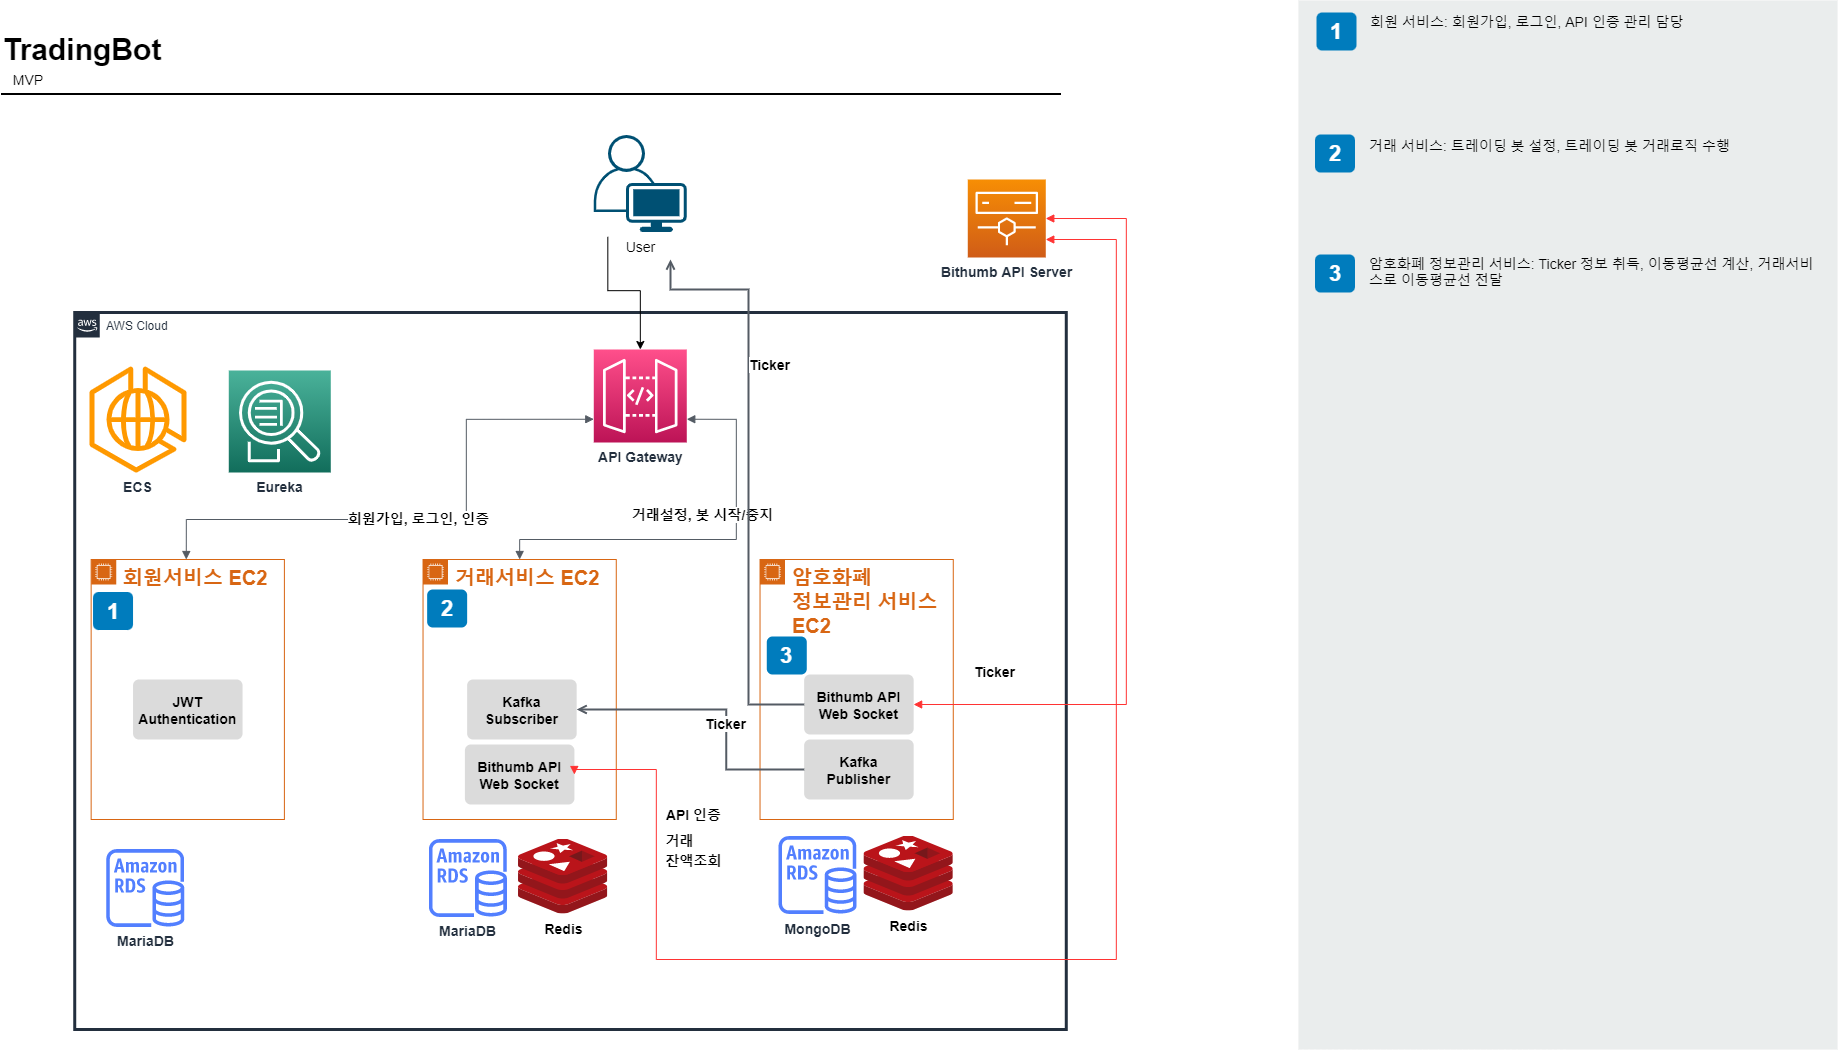

The diagram above was exported from draw.io. Its source (the exported page's mxGraphModel, read from the mxfile embedded in the PNG):
<mxGraphModel dx="1730" dy="912" grid="1" gridSize="10" guides="1" tooltips="1" connect="1" arrows="1" fold="1" page="1" pageScale="1" pageWidth="1169" pageHeight="827" math="0" shadow="0">
  <root>
    <mxCell id="0" />
    <mxCell id="1" parent="0" />
    <mxCell id="lZyyrw_v1k-XXsasgZWi-5" value="&lt;font style=&quot;font-size: 20px;&quot;&gt;거래서비스 EC2&amp;nbsp;&lt;/font&gt;" style="points=[[0,0],[0.25,0],[0.5,0],[0.75,0],[1,0],[1,0.25],[1,0.5],[1,0.75],[1,1],[0.75,1],[0.5,1],[0.25,1],[0,1],[0,0.75],[0,0.5],[0,0.25]];outlineConnect=0;gradientColor=none;html=1;whiteSpace=wrap;fontSize=20;fontStyle=1;shape=mxgraph.aws4.group;grIcon=mxgraph.aws4.group_ec2_instance_contents;strokeColor=#D86613;fillColor=none;verticalAlign=top;align=left;spacingLeft=30;fontColor=#D86613;dashed=0;" parent="1" vertex="1">
      <mxGeometry x="474.53" y="610" width="193.25" height="260" as="geometry" />
    </mxCell>
    <mxCell id="lZyyrw_v1k-XXsasgZWi-48" value="AWS Cloud" style="points=[[0,0],[0.25,0],[0.5,0],[0.75,0],[1,0],[1,0.25],[1,0.5],[1,0.75],[1,1],[0.75,1],[0.5,1],[0.25,1],[0,1],[0,0.75],[0,0.5],[0,0.25]];outlineConnect=0;gradientColor=none;html=1;whiteSpace=wrap;fontSize=12;fontStyle=0;shape=mxgraph.aws4.group;grIcon=mxgraph.aws4.group_aws_cloud_alt;strokeColor=#232F3E;fillColor=none;verticalAlign=top;align=left;spacingLeft=30;fontColor=#232F3E;dashed=0;strokeWidth=3;" parent="1" vertex="1">
      <mxGeometry x="126.23" y="363" width="991.55" height="717" as="geometry" />
    </mxCell>
    <mxCell id="-QjtrjUzRDEMRZ5MF8oH-27" value="2" style="rounded=1;whiteSpace=wrap;html=1;fillColor=#007CBD;strokeColor=none;fontColor=#FFFFFF;fontStyle=1;fontSize=22;" parent="1" vertex="1">
      <mxGeometry x="478.65" y="640" width="40" height="38" as="geometry" />
    </mxCell>
    <mxCell id="-QjtrjUzRDEMRZ5MF8oH-47" value="TradingBot" style="text;html=1;resizable=0;points=[];autosize=1;align=left;verticalAlign=top;spacingTop=-4;fontSize=30;fontStyle=1" parent="1" vertex="1">
      <mxGeometry x="52.5" y="80" width="170" height="40" as="geometry" />
    </mxCell>
    <mxCell id="SCVMTBWpLvtzJIhz15lM-1" value="" style="line;strokeWidth=2;html=1;fontSize=14;" parent="1" vertex="1">
      <mxGeometry x="52.5" y="139.5" width="1060" height="10" as="geometry" />
    </mxCell>
    <mxCell id="7OVz4w7n9kzEPWy-4BBC-3" value="" style="rounded=0;whiteSpace=wrap;html=1;fillColor=#EAEDED;fontSize=22;fontColor=#FFFFFF;strokeColor=none;labelBackgroundColor=none;" parent="1" vertex="1">
      <mxGeometry x="1350" y="51" width="539" height="1049" as="geometry" />
    </mxCell>
    <mxCell id="7OVz4w7n9kzEPWy-4BBC-4" value="1" style="rounded=1;whiteSpace=wrap;html=1;fillColor=#007CBD;strokeColor=none;fontColor=#FFFFFF;fontStyle=1;fontSize=22;labelBackgroundColor=none;" parent="1" vertex="1">
      <mxGeometry x="1368" y="63" width="40" height="38" as="geometry" />
    </mxCell>
    <mxCell id="7OVz4w7n9kzEPWy-4BBC-5" value="2" style="rounded=1;whiteSpace=wrap;html=1;fillColor=#007CBD;strokeColor=none;fontColor=#FFFFFF;fontStyle=1;fontSize=22;labelBackgroundColor=none;" parent="1" vertex="1">
      <mxGeometry x="1366.5" y="185" width="40" height="38" as="geometry" />
    </mxCell>
    <mxCell id="7OVz4w7n9kzEPWy-4BBC-6" value="3" style="rounded=1;whiteSpace=wrap;html=1;fillColor=#007CBD;strokeColor=none;fontColor=#FFFFFF;fontStyle=1;fontSize=22;labelBackgroundColor=none;" parent="1" vertex="1">
      <mxGeometry x="1366.5" y="305" width="40" height="38" as="geometry" />
    </mxCell>
    <mxCell id="7OVz4w7n9kzEPWy-4BBC-13" value="&lt;span&gt;회원 서비스: 회원가입, 로그인, API 인증 관리 담당&lt;/span&gt;" style="text;html=1;align=left;verticalAlign=top;spacingTop=-4;fontSize=14;labelBackgroundColor=none;whiteSpace=wrap;" parent="1" vertex="1">
      <mxGeometry x="1419.5" y="62.5" width="449" height="118" as="geometry" />
    </mxCell>
    <mxCell id="7OVz4w7n9kzEPWy-4BBC-14" value="&lt;span&gt;거래 서비스: 트레이딩 봇 설정, 트레이딩 봇 거래로직 수행&lt;/span&gt;" style="text;html=1;align=left;verticalAlign=top;spacingTop=-4;fontSize=14;labelBackgroundColor=none;whiteSpace=wrap;" parent="1" vertex="1">
      <mxGeometry x="1418.5" y="185.5" width="450" height="115" as="geometry" />
    </mxCell>
    <mxCell id="7OVz4w7n9kzEPWy-4BBC-15" value="&lt;span&gt;암호화폐 정보관리 서비스: Ticker 정보 취득, 이동평균선 계산, 거래서비스로 이동평균선 전달&lt;/span&gt;" style="text;html=1;align=left;verticalAlign=top;spacingTop=-4;fontSize=14;labelBackgroundColor=none;whiteSpace=wrap;" parent="1" vertex="1">
      <mxGeometry x="1418.5" y="303.5" width="450" height="117" as="geometry" />
    </mxCell>
    <mxCell id="lZyyrw_v1k-XXsasgZWi-6" value="MariaDB" style="sketch=0;outlineConnect=0;fontColor=#232F3E;gradientColor=none;fillColor=#527FFF;strokeColor=none;dashed=0;verticalLabelPosition=bottom;verticalAlign=top;align=center;html=1;fontSize=14;fontStyle=1;aspect=fixed;pointerEvents=1;shape=mxgraph.aws4.rds_instance;" parent="1" vertex="1">
      <mxGeometry x="480.39" y="889.5" width="78" height="78" as="geometry" />
    </mxCell>
    <mxCell id="lZyyrw_v1k-XXsasgZWi-8" value="Bithumb API&#10;Web Socket" style="rounded=1;arcSize=10;strokeColor=none;fillColor=#DBDBDB;gradientColor=none;fontStyle=1;fontSize=14;" parent="1" vertex="1">
      <mxGeometry x="516.4" y="795" width="109.5" height="60" as="geometry" />
    </mxCell>
    <mxCell id="lZyyrw_v1k-XXsasgZWi-13" value="Kafka&#10;Subscriber" style="rounded=1;arcSize=10;strokeColor=none;fillColor=#DBDBDB;gradientColor=none;fontStyle=1;fontSize=14;" parent="1" vertex="1">
      <mxGeometry x="518.65" y="730" width="109.5" height="60" as="geometry" />
    </mxCell>
    <mxCell id="lZyyrw_v1k-XXsasgZWi-14" value="&lt;b&gt;&lt;font style=&quot;font-size: 14px&quot;&gt;ECS&lt;/font&gt;&lt;/b&gt;" style="sketch=0;outlineConnect=0;fontColor=#232F3E;gradientColor=none;fillColor=#FF9900;strokeColor=none;dashed=0;verticalLabelPosition=bottom;verticalAlign=top;align=center;html=1;fontSize=12;fontStyle=0;aspect=fixed;pointerEvents=1;shape=mxgraph.aws4.ecs_anywhere;" parent="1" vertex="1">
      <mxGeometry x="140.9" y="417" width="97.16" height="106" as="geometry" />
    </mxCell>
    <mxCell id="lZyyrw_v1k-XXsasgZWi-15" value="&lt;font style=&quot;font-size: 20px&quot;&gt;암호화폐&lt;br&gt;정보관리 서비스 EC2&amp;nbsp;&lt;/font&gt;" style="points=[[0,0],[0.25,0],[0.5,0],[0.75,0],[1,0],[1,0.25],[1,0.5],[1,0.75],[1,1],[0.75,1],[0.5,1],[0.25,1],[0,1],[0,0.75],[0,0.5],[0,0.25]];outlineConnect=0;gradientColor=none;html=1;whiteSpace=wrap;fontSize=20;fontStyle=1;shape=mxgraph.aws4.group;grIcon=mxgraph.aws4.group_ec2_instance_contents;strokeColor=#D86613;fillColor=none;verticalAlign=top;align=left;spacingLeft=30;fontColor=#D86613;dashed=0;" parent="1" vertex="1">
      <mxGeometry x="811.53" y="610" width="193.25" height="260" as="geometry" />
    </mxCell>
    <mxCell id="lZyyrw_v1k-XXsasgZWi-16" value="MongoDB" style="sketch=0;outlineConnect=0;fontColor=#232F3E;gradientColor=none;fillColor=#527FFF;strokeColor=none;dashed=0;verticalLabelPosition=bottom;verticalAlign=top;align=center;html=1;fontSize=14;fontStyle=1;aspect=fixed;pointerEvents=1;shape=mxgraph.aws4.rds_instance;" parent="1" vertex="1">
      <mxGeometry x="830" y="886.5" width="78" height="78" as="geometry" />
    </mxCell>
    <mxCell id="lZyyrw_v1k-XXsasgZWi-17" value="Bithumb API&#10;Web Socket" style="rounded=1;arcSize=10;strokeColor=none;fillColor=#DBDBDB;gradientColor=none;fontStyle=1;fontSize=14;" parent="1" vertex="1">
      <mxGeometry x="855.65" y="725" width="109.5" height="60" as="geometry" />
    </mxCell>
    <mxCell id="lZyyrw_v1k-XXsasgZWi-18" value="Kafka&#10;Publisher" style="rounded=1;arcSize=10;strokeColor=none;fillColor=#DBDBDB;gradientColor=none;fontStyle=1;fontSize=14;" parent="1" vertex="1">
      <mxGeometry x="855.65" y="790" width="109.5" height="60" as="geometry" />
    </mxCell>
    <mxCell id="lZyyrw_v1k-XXsasgZWi-19" value="" style="edgeStyle=orthogonalEdgeStyle;html=1;endArrow=open;elbow=vertical;startArrow=none;endFill=0;strokeColor=#545B64;rounded=0;fontSize=14;strokeWidth=2;exitX=0;exitY=0.5;exitDx=0;exitDy=0;fontStyle=0" parent="1" source="lZyyrw_v1k-XXsasgZWi-18" target="lZyyrw_v1k-XXsasgZWi-13" edge="1">
      <mxGeometry x="0.0164" y="133" width="100" relative="1" as="geometry">
        <mxPoint x="711.28" y="480.0000000000002" as="sourcePoint" />
        <mxPoint x="981.28" y="480.0000000000002" as="targetPoint" />
        <mxPoint x="-1" as="offset" />
        <Array as="points">
          <mxPoint x="777.78" y="820" />
          <mxPoint x="777.78" y="760" />
        </Array>
      </mxGeometry>
    </mxCell>
    <mxCell id="lZyyrw_v1k-XXsasgZWi-25" value="Ticker" style="edgeLabel;html=1;align=center;verticalAlign=middle;resizable=0;points=[];fontSize=14;fontStyle=1" parent="lZyyrw_v1k-XXsasgZWi-19" vertex="1" connectable="0">
      <mxGeometry x="-0.133" y="2" relative="1" as="geometry">
        <mxPoint as="offset" />
      </mxGeometry>
    </mxCell>
    <mxCell id="lZyyrw_v1k-XXsasgZWi-21" value="Bithumb API Server" style="sketch=0;points=[[0,0,0],[0.25,0,0],[0.5,0,0],[0.75,0,0],[1,0,0],[0,1,0],[0.25,1,0],[0.5,1,0],[0.75,1,0],[1,1,0],[0,0.25,0],[0,0.5,0],[0,0.75,0],[1,0.25,0],[1,0.5,0],[1,0.75,0]];outlineConnect=0;fontColor=#232F3E;gradientColor=#F78E04;gradientDirection=north;fillColor=#D05C17;strokeColor=#ffffff;dashed=0;verticalLabelPosition=bottom;verticalAlign=top;align=center;html=1;fontSize=14;fontStyle=1;aspect=fixed;shape=mxgraph.aws4.resourceIcon;resIcon=mxgraph.aws4.elemental;" parent="1" vertex="1">
      <mxGeometry x="1019.28" y="230" width="78" height="78" as="geometry" />
    </mxCell>
    <mxCell id="lZyyrw_v1k-XXsasgZWi-23" value="" style="edgeStyle=orthogonalEdgeStyle;html=1;endArrow=block;elbow=vertical;startArrow=block;startFill=1;endFill=1;strokeColor=#FF3333;rounded=0;fontSize=14;entryX=1;entryY=0.5;entryDx=0;entryDy=0;entryPerimeter=0;exitX=1;exitY=0.5;exitDx=0;exitDy=0;" parent="1" source="lZyyrw_v1k-XXsasgZWi-17" target="lZyyrw_v1k-XXsasgZWi-21" edge="1">
      <mxGeometry width="100" relative="1" as="geometry">
        <mxPoint x="1067.78" y="610" as="sourcePoint" />
        <mxPoint x="1167.78" y="610" as="targetPoint" />
        <Array as="points">
          <mxPoint x="1177.78" y="755" />
          <mxPoint x="1177.78" y="269" />
        </Array>
      </mxGeometry>
    </mxCell>
    <mxCell id="lZyyrw_v1k-XXsasgZWi-29" value="Ticker" style="edgeLabel;html=1;align=center;verticalAlign=middle;resizable=0;points=[];fontSize=14;fontStyle=1" parent="lZyyrw_v1k-XXsasgZWi-23" vertex="1" connectable="0">
      <mxGeometry x="-0.0566" y="4" relative="1" as="geometry">
        <mxPoint x="-129" y="122" as="offset" />
      </mxGeometry>
    </mxCell>
    <mxCell id="lZyyrw_v1k-XXsasgZWi-24" value="" style="edgeStyle=orthogonalEdgeStyle;html=1;endArrow=block;elbow=vertical;startArrow=block;startFill=1;endFill=1;strokeColor=#FF3333;rounded=0;fontSize=14;exitX=1;exitY=0.5;exitDx=0;exitDy=0;" parent="1" source="lZyyrw_v1k-XXsasgZWi-8" target="lZyyrw_v1k-XXsasgZWi-21" edge="1">
      <mxGeometry width="100" relative="1" as="geometry">
        <mxPoint x="972.8999999999999" y="732" as="sourcePoint" />
        <mxPoint x="1147.78" y="290" as="targetPoint" />
        <Array as="points">
          <mxPoint x="625.78" y="820" />
          <mxPoint x="707.78" y="820" />
          <mxPoint x="707.78" y="1010" />
          <mxPoint x="1167.78" y="1010" />
          <mxPoint x="1167.78" y="290" />
        </Array>
      </mxGeometry>
    </mxCell>
    <mxCell id="lZyyrw_v1k-XXsasgZWi-30" value="거래" style="edgeLabel;html=1;align=center;verticalAlign=middle;resizable=0;points=[];fontSize=14;fontStyle=1" parent="lZyyrw_v1k-XXsasgZWi-24" vertex="1" connectable="0">
      <mxGeometry x="-0.0052" y="2" relative="1" as="geometry">
        <mxPoint x="-436" y="-97" as="offset" />
      </mxGeometry>
    </mxCell>
    <mxCell id="lZyyrw_v1k-XXsasgZWi-31" value="&lt;font style=&quot;font-size: 20px&quot;&gt;회원서비스 EC2&amp;nbsp;&lt;/font&gt;" style="points=[[0,0],[0.25,0],[0.5,0],[0.75,0],[1,0],[1,0.25],[1,0.5],[1,0.75],[1,1],[0.75,1],[0.5,1],[0.25,1],[0,1],[0,0.75],[0,0.5],[0,0.25]];outlineConnect=0;gradientColor=none;html=1;whiteSpace=wrap;fontSize=20;fontStyle=1;shape=mxgraph.aws4.group;grIcon=mxgraph.aws4.group_ec2_instance_contents;strokeColor=#D86613;fillColor=none;verticalAlign=top;align=left;spacingLeft=30;fontColor=#D86613;dashed=0;" parent="1" vertex="1">
      <mxGeometry x="142.65" y="610" width="193.25" height="260" as="geometry" />
    </mxCell>
    <mxCell id="lZyyrw_v1k-XXsasgZWi-32" value="MariaDB" style="sketch=0;outlineConnect=0;fontColor=#232F3E;gradientColor=none;fillColor=#527FFF;strokeColor=none;dashed=0;verticalLabelPosition=bottom;verticalAlign=top;align=center;html=1;fontSize=14;fontStyle=1;aspect=fixed;pointerEvents=1;shape=mxgraph.aws4.rds_instance;" parent="1" vertex="1">
      <mxGeometry x="157.78" y="899.5" width="78" height="78" as="geometry" />
    </mxCell>
    <mxCell id="lZyyrw_v1k-XXsasgZWi-35" value="Redis" style="sketch=0;aspect=fixed;html=1;points=[];align=center;image;fontSize=14;image=img/lib/mscae/Cache_Redis_Product.svg;fontStyle=1" parent="1" vertex="1">
      <mxGeometry x="570" y="889.5" width="89.29" height="75" as="geometry" />
    </mxCell>
    <mxCell id="lZyyrw_v1k-XXsasgZWi-45" value="JWT&#10;Authentication" style="rounded=1;arcSize=10;strokeColor=none;fillColor=#DBDBDB;gradientColor=none;fontStyle=1;fontSize=14;" parent="1" vertex="1">
      <mxGeometry x="184.53000000000003" y="730" width="109.5" height="60" as="geometry" />
    </mxCell>
    <mxCell id="lZyyrw_v1k-XXsasgZWi-46" value="&lt;font style=&quot;font-size: 14px&quot;&gt;&lt;b&gt;Eureka&lt;/b&gt;&lt;/font&gt;" style="sketch=0;points=[[0,0,0],[0.25,0,0],[0.5,0,0],[0.75,0,0],[1,0,0],[0,1,0],[0.25,1,0],[0.5,1,0],[0.75,1,0],[1,1,0],[0,0.25,0],[0,0.5,0],[0,0.75,0],[1,0.25,0],[1,0.5,0],[1,0.75,0]];outlineConnect=0;fontColor=#232F3E;gradientColor=#4AB29A;gradientDirection=north;fillColor=#116D5B;strokeColor=#ffffff;dashed=0;verticalLabelPosition=bottom;verticalAlign=top;align=center;html=1;fontSize=12;fontStyle=0;aspect=fixed;shape=mxgraph.aws4.resourceIcon;resIcon=mxgraph.aws4.application_discovery_service;" parent="1" vertex="1">
      <mxGeometry x="280.28" y="421" width="102" height="102" as="geometry" />
    </mxCell>
    <mxCell id="lZyyrw_v1k-XXsasgZWi-49" value="API Gateway" style="sketch=0;points=[[0,0,0],[0.25,0,0],[0.5,0,0],[0.75,0,0],[1,0,0],[0,1,0],[0.25,1,0],[0.5,1,0],[0.75,1,0],[1,1,0],[0,0.25,0],[0,0.5,0],[0,0.75,0],[1,0.25,0],[1,0.5,0],[1,0.75,0]];outlineConnect=0;fontColor=#232F3E;gradientColor=#FF4F8B;gradientDirection=north;fillColor=#BC1356;strokeColor=#ffffff;dashed=0;verticalLabelPosition=bottom;verticalAlign=top;align=center;html=1;fontSize=14;fontStyle=1;aspect=fixed;shape=mxgraph.aws4.resourceIcon;resIcon=mxgraph.aws4.api_gateway;" parent="1" vertex="1">
      <mxGeometry x="645.28" y="400" width="93" height="93" as="geometry" />
    </mxCell>
    <mxCell id="lZyyrw_v1k-XXsasgZWi-51" value="" style="edgeStyle=orthogonalEdgeStyle;html=1;endArrow=block;elbow=vertical;startArrow=block;startFill=1;endFill=1;strokeColor=#545B64;rounded=0;fontSize=14;entryX=0;entryY=0.75;entryDx=0;entryDy=0;entryPerimeter=0;" parent="1" target="lZyyrw_v1k-XXsasgZWi-49" edge="1">
      <mxGeometry width="100" relative="1" as="geometry">
        <mxPoint x="237.78" y="610" as="sourcePoint" />
        <mxPoint x="597.41" y="560" as="targetPoint" />
        <Array as="points">
          <mxPoint x="237.78" y="570" />
          <mxPoint x="517.78" y="570" />
          <mxPoint x="517.78" y="470" />
        </Array>
      </mxGeometry>
    </mxCell>
    <mxCell id="lZyyrw_v1k-XXsasgZWi-52" value="회원가입, 로그인, 인증" style="edgeLabel;html=1;align=center;verticalAlign=middle;resizable=0;points=[];fontSize=14;fontStyle=1" parent="lZyyrw_v1k-XXsasgZWi-51" vertex="1" connectable="0">
      <mxGeometry x="-0.0052" y="2" relative="1" as="geometry">
        <mxPoint as="offset" />
      </mxGeometry>
    </mxCell>
    <mxCell id="lZyyrw_v1k-XXsasgZWi-53" value="" style="edgeStyle=orthogonalEdgeStyle;html=1;endArrow=block;elbow=vertical;startArrow=block;startFill=1;endFill=1;strokeColor=#545B64;rounded=0;fontSize=14;entryX=1;entryY=0.75;entryDx=0;entryDy=0;entryPerimeter=0;exitX=0.5;exitY=0;exitDx=0;exitDy=0;" parent="1" source="lZyyrw_v1k-XXsasgZWi-5" target="lZyyrw_v1k-XXsasgZWi-49" edge="1">
      <mxGeometry width="100" relative="1" as="geometry">
        <mxPoint x="247.78" y="620" as="sourcePoint" />
        <mxPoint x="558.28" y="505.25" as="targetPoint" />
        <Array as="points">
          <mxPoint x="570.78" y="590" />
          <mxPoint x="787.78" y="590" />
          <mxPoint x="787.78" y="470" />
        </Array>
      </mxGeometry>
    </mxCell>
    <mxCell id="lZyyrw_v1k-XXsasgZWi-54" value="거래설정, 봇 시작/중지" style="edgeLabel;html=1;align=center;verticalAlign=middle;resizable=0;points=[];fontSize=14;fontStyle=1" parent="lZyyrw_v1k-XXsasgZWi-53" vertex="1" connectable="0">
      <mxGeometry x="-0.0052" y="2" relative="1" as="geometry">
        <mxPoint y="-24" as="offset" />
      </mxGeometry>
    </mxCell>
    <mxCell id="lZyyrw_v1k-XXsasgZWi-61" value="1" style="rounded=1;whiteSpace=wrap;html=1;fillColor=#007CBD;strokeColor=none;fontColor=#FFFFFF;fontStyle=1;fontSize=22;" parent="1" vertex="1">
      <mxGeometry x="144.53" y="642.5" width="40" height="38" as="geometry" />
    </mxCell>
    <mxCell id="lZyyrw_v1k-XXsasgZWi-62" value="3" style="rounded=1;whiteSpace=wrap;html=1;fillColor=#007CBD;strokeColor=none;fontColor=#FFFFFF;fontStyle=1;fontSize=22;" parent="1" vertex="1">
      <mxGeometry x="818.28" y="687" width="40" height="38" as="geometry" />
    </mxCell>
    <mxCell id="lZyyrw_v1k-XXsasgZWi-67" style="edgeStyle=orthogonalEdgeStyle;rounded=0;orthogonalLoop=1;jettySize=auto;html=1;fontSize=14;strokeColor=#000000;strokeWidth=1;exitX=0.151;exitY=1.05;exitDx=0;exitDy=0;exitPerimeter=0;" parent="1" source="lZyyrw_v1k-XXsasgZWi-66" target="lZyyrw_v1k-XXsasgZWi-49" edge="1">
      <mxGeometry relative="1" as="geometry" />
    </mxCell>
    <mxCell id="lZyyrw_v1k-XXsasgZWi-66" value="User" style="points=[[0.35,0,0],[0.98,0.51,0],[1,0.71,0],[0.67,1,0],[0,0.795,0],[0,0.65,0]];verticalLabelPosition=bottom;sketch=0;html=1;verticalAlign=top;aspect=fixed;align=center;pointerEvents=1;shape=mxgraph.cisco19.user;fillColor=#005073;strokeColor=none;fontSize=14;" parent="1" vertex="1">
      <mxGeometry x="645.28" y="185.5" width="93" height="97" as="geometry" />
    </mxCell>
    <mxCell id="lZyyrw_v1k-XXsasgZWi-68" value="MVP" style="text;html=1;strokeColor=none;fillColor=none;align=center;verticalAlign=middle;whiteSpace=wrap;rounded=0;fontSize=14;" parent="1" vertex="1">
      <mxGeometry x="60" y="119.5" width="40" height="20" as="geometry" />
    </mxCell>
    <mxCell id="80u56FycU5zlCRdc_xlW-2" value="Redis" style="sketch=0;aspect=fixed;html=1;points=[];align=center;image;fontSize=14;image=img/lib/mscae/Cache_Redis_Product.svg;fontStyle=1" vertex="1" parent="1">
      <mxGeometry x="915.49" y="886.5" width="89.29" height="75" as="geometry" />
    </mxCell>
    <mxCell id="80u56FycU5zlCRdc_xlW-3" value="API 인증" style="edgeLabel;html=1;align=center;verticalAlign=middle;resizable=0;points=[];fontSize=14;fontStyle=1" vertex="1" connectable="0" parent="1">
      <mxGeometry x="738.2835294117649" y="860.0025224884747" as="geometry">
        <mxPoint x="6" y="4" as="offset" />
      </mxGeometry>
    </mxCell>
    <mxCell id="80u56FycU5zlCRdc_xlW-4" value="잔액조회" style="edgeLabel;html=1;align=center;verticalAlign=middle;resizable=0;points=[];fontSize=14;fontStyle=1" vertex="1" connectable="0" parent="1">
      <mxGeometry x="744.0035294117648" y="910.0025224884747" as="geometry" />
    </mxCell>
    <mxCell id="80u56FycU5zlCRdc_xlW-7" value="" style="edgeStyle=orthogonalEdgeStyle;html=1;endArrow=open;elbow=vertical;startArrow=none;endFill=0;strokeColor=#545B64;rounded=0;fontSize=14;strokeWidth=2;fontStyle=0;exitX=0;exitY=0.5;exitDx=0;exitDy=0;" edge="1" parent="1" source="lZyyrw_v1k-XXsasgZWi-17">
      <mxGeometry x="0.0164" y="133" width="100" relative="1" as="geometry">
        <mxPoint x="1113" y="770" as="sourcePoint" />
        <mxPoint x="722" y="310" as="targetPoint" />
        <mxPoint x="-1" as="offset" />
        <Array as="points">
          <mxPoint x="800" y="755" />
          <mxPoint x="800" y="340" />
          <mxPoint x="722" y="340" />
        </Array>
      </mxGeometry>
    </mxCell>
    <mxCell id="80u56FycU5zlCRdc_xlW-8" value="Ticker" style="edgeLabel;html=1;align=center;verticalAlign=middle;resizable=0;points=[];fontSize=14;fontStyle=1" vertex="1" connectable="0" parent="80u56FycU5zlCRdc_xlW-7">
      <mxGeometry x="-0.133" y="2" relative="1" as="geometry">
        <mxPoint x="22" y="-145" as="offset" />
      </mxGeometry>
    </mxCell>
  </root>
</mxGraphModel>